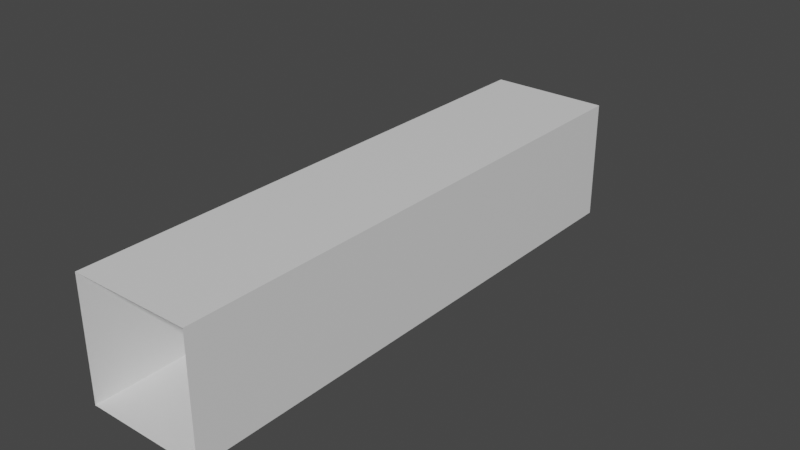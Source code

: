 # Source: pillar1.blend  (saved by Blender 3.4.6; exported with 4.5.12 LTS)
import bpy
from mathutils import Matrix  # noqa: F401  (used for matrix-valued properties, if any)

bpy.ops.wm.read_factory_settings(use_empty=True)
scene = bpy.context.scene
scene.name = 'Scene'

# ---- collections
col_collection = bpy.data.collections.new('Collection'); scene.collection.children.link(col_collection)

# ---- materials (node trees are filled in below, after node groups)
mat_material = bpy.data.materials.new('Material')
mat_material.alpha_threshold = 0.0
mat_material.use_transparent_shadow = False
mat_material.roughness = 0.5
mat_material.line_color = (0.0, 0.0, 0.0, 1.0)

# ---- material node trees
mat_material.use_nodes = True; mat_material.node_tree.nodes.clear()
_N = mat_material.node_tree.nodes; _L = mat_material.node_tree.links
n0 = _N.new('ShaderNodeOutputMaterial'); n0.name = 'Material Output'; n0.location = (300, 300)
n1 = _N.new('ShaderNodeBsdfPrincipled'); n1.name = 'Principled BSDF'; n1.location = (10, 300)
n1.distribution = 'GGX'
n1.subsurface_method = 'RANDOM_WALK_SKIN'
n1.inputs[3].default_value = 1.45
n1.inputs[27].default_value = (0.0, 0.0, 0.0, 1.0)
n1.inputs[28].default_value = 1.0
_L.new(n1.outputs[0], n0.inputs[0])
n0.is_active_output = True

# ---- world
world_world = bpy.data.worlds.new('World'); scene.world = world_world
world_world.use_nodes = True; world_world.node_tree.nodes.clear()
_N = world_world.node_tree.nodes; _L = world_world.node_tree.links
n0 = _N.new('ShaderNodeOutputWorld'); n0.name = 'World Output'; n0.location = (300, 300)
n1 = _N.new('ShaderNodeBackground'); n1.name = 'Background'; n1.location = (10, 300)
n1.inputs[0].default_value = (0.05088, 0.05088, 0.05088, 1.0)
_L.new(n1.outputs[0], n0.inputs[0])
n0.is_active_output = True
world_world.color = (0.05088, 0.05088, 0.05088)
world_world.use_sun_shadow = False
world_world.sun_shadow_jitter_overblur = 0.0

# ---- meshes
me_cube = bpy.data.meshes.new('Cube')
me_cube.from_pydata([(0.125, 0.0, -0.125), (0.5, -0.5, -0.5), (0.125, 0.0, 0.125), (0.5, -0.5, 0.5), (-0.125, 0.0, -0.125), (-0.5, -0.5, -0.5), (-0.125, 0.0, 0.125), (-0.5, -0.5, 0.5), (0.5, -5.0, -0.5), (0.5, -5.0, 0.5), (-0.5, -5.0, -0.5), (-0.5, -5.0, 0.5)], [], [(0, 4, 6, 2), (3, 2, 6, 7), (7, 6, 4, 5), (1, 0, 2, 3), (5, 4, 0, 1), (5, 1, 8, 10), (3, 7, 11, 9), (7, 5, 10, 11), (1, 3, 9, 8)])
_uv = me_cube.uv_layers.new(name='UVMap')
_uv.uv.foreach_set('vector', [0.625, 0.5, 0.875, 0.5, 0.875, 0.75, 0.625, 0.75, 0.375, 0.75, 0.625, 0.75, 0.625, 1.0, 0.375, 1.0, 0.375, 0.0, 0.625, 0.0, 0.625, 0.25, 0.375, 0.25, 0.375, 0.5, 0.625, 0.5, 0.625, 0.75, 0.375, 0.75, 0.375, 0.25, 0.625, 0.25, 0.625, 0.5, 0.375, 0.5, 0.375, 0.25, 0.375, 0.5, 0.375, 0.5, 0.375, 0.25, 0.375, 0.75, 0.375, 1.0, 0.375, 1.0, 0.375, 0.75, 0.375, 0.0, 0.375, 0.25, 0.375, 0.25, 0.375, 0.0, 0.375, 0.5, 0.375, 0.75, 0.375, 0.75, 0.375, 0.5])
me_cube.materials.append(mat_material)
me_cube.use_mirror_vertex_groups = False
me_cube.update()

# ---- objects
ob_pillar1 = bpy.data.objects.new('Pillar1', me_cube)

# ---- transforms, parenting, visibility, modifiers, constraints
ob_pillar1.location = (0.0, 0.0, 0.0)
ob_pillar1.lock_rotations_4d = False
ob_pillar1.empty_display_type = 'ARROWS'
ob_pillar1.lineart.crease_threshold = 0.0

# ---- collection membership
col_collection.objects.link(ob_pillar1)

# ---- scene / render settings (as saved in the file)
scene.frame_start = 1; scene.frame_end = 250; scene.frame_set(1)
scene.render.engine = 'BLENDER_EEVEE_NEXT'
scene.cycles.sampling_pattern = 'TABULATED_SOBOL'
scene.cycles.use_light_tree = False
scene.view_settings.view_transform = 'Filmic'
bpy.context.view_layer.update()

# ---- added for rendering (the .blend has no active camera and no usable light): camera, sun
cam_auto = bpy.data.cameras.new('AutoCamera')
cam_auto.lens = 50.0
cam_auto.sensor_width = 36.0
cam_auto.clip_end = 1000.0
ob_auto_camera = bpy.data.objects.new('AutoCamera', cam_auto)
scene.collection.objects.link(ob_auto_camera)
ob_auto_camera.location = (4.80761, -8.26913, 3.84609)
ob_auto_camera.rotation_euler = (1.09748, -7.21219e-08, 0.694738)
scene.camera = ob_auto_camera
light_auto_sun = bpy.data.lights.new('AutoSun', 'SUN')
light_auto_sun.energy = 3.0
light_auto_sun.angle = 0.0523599
ob_auto_sun = bpy.data.objects.new('AutoSun', light_auto_sun)
scene.collection.objects.link(ob_auto_sun)
ob_auto_sun.rotation_euler = (0.872665, 0.174533, 0.523599)
bpy.context.view_layer.update()
